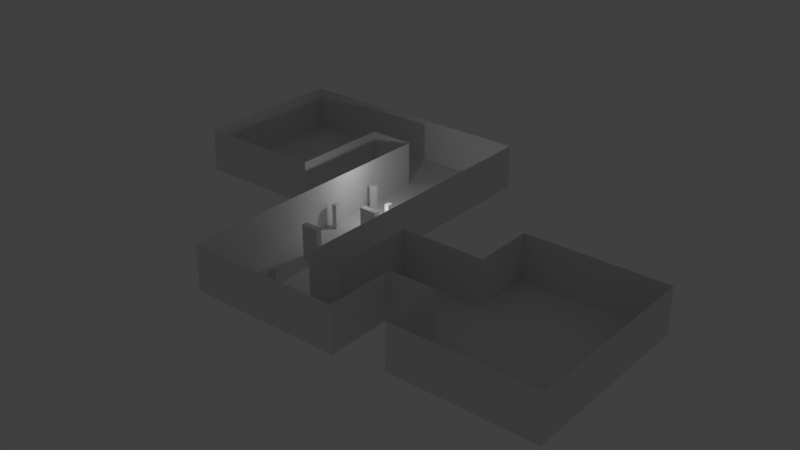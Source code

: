 # Source: valter-locus-originis.blend  (saved by Blender 2.78.0; exported with 4.5.12 LTS)
import bpy
from mathutils import Matrix  # noqa: F401  (used for matrix-valued properties, if any)

bpy.ops.wm.read_factory_settings(use_empty=True)
scene = bpy.context.scene
scene.name = 'Scene'

# ---- collections
col_collection_1 = bpy.data.collections.new('Collection 1'); scene.collection.children.link(col_collection_1)

# ---- world
world_world = bpy.data.worlds.new('World'); scene.world = world_world
world_world.color = (0.05088, 0.05088, 0.05088)
world_world.use_sun_shadow = False
world_world.sun_shadow_jitter_overblur = 0.0
world_world.cycles.sampling_method = 'MANUAL'

# ---- lights
light_lamp1 = bpy.data.lights.new('Lamp1', 'POINT')
light_lamp1.color = (0.448, 0.448, 0.448)
light_lamp1.transmission_factor = 0.0
light_lamp1.cutoff_distance = 30.0
light_lamp1.shadow_buffer_clip_start = 1.001
light_lamp1.shadow_soft_size = 0.1
light_lamp1.shadow_maximum_resolution = 0.006
light_lamp1.use_absolute_resolution = True
light_lamp = bpy.data.lights.new('Lamp', 'POINT')
light_lamp.transmission_factor = 0.0
light_lamp.cutoff_distance = 30.0
light_lamp.energy = 100.0
light_lamp.shadow_buffer_clip_start = 1.001
light_lamp.shadow_soft_size = 0.1
light_lamp.shadow_maximum_resolution = 0.006
light_lamp.use_absolute_resolution = True

# ---- meshes
me_plane_022 = bpy.data.meshes.new('Plane.022')
me_plane_022.from_pydata([(-1.42, 0.0, -1.364), (-1.42, 0.0, 1.364), (1.42, 0.0, -1.364), (1.42, 0.0, 1.364)], [], [(1, 3, 2, 0)])
me_plane_022.use_remesh_preserve_volume = False
me_plane_022.use_remesh_preserve_attributes = False
me_plane_022.use_mirror_vertex_groups = False
me_plane_022.update()
me_plane_021 = bpy.data.meshes.new('Plane.021')
me_plane_021.from_pydata([(0.0, -3.085, -1.364), (0.0, -3.085, 1.364), (0.0, 3.085, -1.364), (0.0, 3.085, 1.364)], [], [(1, 3, 2, 0)])
me_plane_021.use_remesh_preserve_volume = False
me_plane_021.use_remesh_preserve_attributes = False
me_plane_021.use_mirror_vertex_groups = False
me_plane_021.update()
me_plane_020 = bpy.data.meshes.new('Plane.020')
me_plane_020.from_pydata([(-3.962, 0.0, -1.364), (-3.962, 0.0, 1.364), (3.962, 0.0, -1.364), (3.962, 0.0, 1.364)], [], [(1, 3, 2, 0)])
me_plane_020.use_remesh_preserve_volume = False
me_plane_020.use_remesh_preserve_attributes = False
me_plane_020.use_mirror_vertex_groups = False
me_plane_020.update()
me_plane_019 = bpy.data.meshes.new('Plane.019')
me_plane_019.from_pydata([(0.0, 4.852, -1.364), (0.0, 4.852, 1.364), (0.0, -4.852, -1.364), (0.0, -4.852, 1.364)], [], [(1, 3, 2, 0)])
me_plane_019.use_remesh_preserve_volume = False
me_plane_019.use_remesh_preserve_attributes = False
me_plane_019.use_mirror_vertex_groups = False
me_plane_019.update()
me_cube3_002 = bpy.data.meshes.new('Cube3.002')
me_cube3_002.from_pydata([(0.1761, -0.3105, 5.96e-08), (0.1761, -0.3105, 1.948), (-0.1761, -0.3105, 5.96e-08), (-0.1761, -0.3105, 1.948), (0.1761, 0.3105, 5.96e-08), (0.1761, 0.3105, 1.948), (-0.1761, 0.3105, 5.96e-08), (-0.1761, 0.3105, 1.948)], [], [(0, 1, 3, 2), (2, 3, 7, 6), (6, 7, 5, 4), (4, 5, 1, 0), (2, 6, 4, 0), (7, 3, 1, 5)])
me_cube3_002.use_remesh_preserve_volume = False
me_cube3_002.use_remesh_preserve_attributes = False
me_cube3_002.use_mirror_vertex_groups = False
me_cube3_002.update()
me_plane_018 = bpy.data.meshes.new('Plane.018')
me_plane_018.from_pydata([(0.0, 1.815, 1.364), (0.0, 1.815, -1.364), (8.458, 1.815, 1.364), (8.458, 1.815, -1.364)], [], [(1, 3, 2, 0)])
me_plane_018.use_remesh_preserve_volume = False
me_plane_018.use_remesh_preserve_attributes = False
me_plane_018.use_mirror_vertex_groups = False
me_plane_018.update()
me_plane_017 = bpy.data.meshes.new('Plane.017')
me_plane_017.from_pydata([(0.0, -5.508, 1.364), (0.0, -5.508, -1.364), (0.0, 5.508, 1.364), (0.0, 5.508, -1.364)], [], [(1, 0, 2, 3)])
me_plane_017.use_remesh_preserve_volume = False
me_plane_017.use_remesh_preserve_attributes = False
me_plane_017.use_mirror_vertex_groups = False
me_plane_017.update()
me_plane_016 = bpy.data.meshes.new('Plane.016')
me_plane_016.from_pydata([(-4.229, -1.311e-06, -1.364), (-4.229, 1.192e-06, 1.364), (4.229, 1.192e-06, 1.364), (4.229, -1.311e-06, -1.364)], [], [(0, 1, 2, 3)])
me_plane_016.use_remesh_preserve_volume = False
me_plane_016.use_remesh_preserve_attributes = False
me_plane_016.use_mirror_vertex_groups = False
me_plane_016.update()
me_plane_015 = bpy.data.meshes.new('Plane.015')
me_plane_015.from_pydata([(0.0, 1.815, -1.364), (0.0, 1.815, 1.364), (0.0, -1.809, -1.364), (0.0, -1.815, 1.364)], [], [(0, 1, 3, 2)])
me_plane_015.use_remesh_preserve_volume = False
me_plane_015.use_remesh_preserve_attributes = False
me_plane_015.use_mirror_vertex_groups = False
me_plane_015.update()
me_plane_014 = bpy.data.meshes.new('Plane.014')
me_plane_014.from_pydata([(0.0, -1.815, 1.364), (0.0, -1.815, -1.364), (0.0, 1.815, 1.364), (0.0, 1.815, -1.364)], [], [(1, 3, 2, 0)])
me_plane_014.use_remesh_preserve_volume = False
me_plane_014.use_remesh_preserve_attributes = False
me_plane_014.use_mirror_vertex_groups = False
me_plane_014.update()
me_plane_013 = bpy.data.meshes.new('Plane.013')
me_plane_013.from_pydata([(-2.513, 0.0, 1.364), (-2.513, 0.0, -1.364), (2.514, 0.0, 1.364), (2.514, 0.0, -1.364)], [], [(1, 3, 2, 0)])
me_plane_013.use_remesh_preserve_volume = False
me_plane_013.use_remesh_preserve_attributes = False
me_plane_013.use_mirror_vertex_groups = False
me_plane_013.update()
me_plane_012 = bpy.data.meshes.new('Plane.012')
me_plane_012.from_pydata([(0.0, -2.499, -1.364), (0.0, -2.499, 1.364), (0.0, 2.498, 1.364), (0.0, 2.498, -1.364)], [], [(0, 3, 2, 1)])
me_plane_012.use_remesh_preserve_volume = False
me_plane_012.use_remesh_preserve_attributes = False
me_plane_012.use_mirror_vertex_groups = False
me_plane_012.update()
me_plane_011 = bpy.data.meshes.new('Plane.011')
me_plane_011.from_pydata([(-1.406, 0.0, -1.364), (-1.406, 0.0, 1.364), (1.406, 0.0, -1.364), (1.406, 0.0, 1.364)], [], [(0, 1, 3, 2)])
me_plane_011.use_remesh_preserve_volume = False
me_plane_011.use_remesh_preserve_attributes = False
me_plane_011.use_mirror_vertex_groups = False
me_plane_011.update()
me_plane_010 = bpy.data.meshes.new('Plane.010')
me_plane_010.from_pydata([(0.0, 2.105, -1.364), (0.0, 2.105, 1.364), (0.0, -2.105, -1.364), (0.0, -2.105, 1.364)], [], [(0, 2, 3, 1)])
me_plane_010.use_remesh_preserve_volume = False
me_plane_010.use_remesh_preserve_attributes = False
me_plane_010.use_mirror_vertex_groups = False
me_plane_010.update()
me_plane_009 = bpy.data.meshes.new('Plane.009')
me_plane_009.from_pydata([(1.073e-06, -14.0, 0.0), (1.073e-06, -14.0, 2.728), (2.03, -14.0, 0.0), (2.03, -14.0, 2.728)], [], [(0, 2, 3, 1)])
me_plane_009.use_remesh_preserve_volume = False
me_plane_009.use_remesh_preserve_attributes = False
me_plane_009.use_mirror_vertex_groups = False
me_plane_009.update()
me_plane_008 = bpy.data.meshes.new('Plane.008')
me_plane_008.from_pydata([(-7.882, -4.371e-07, -1.364), (7.882, 4.371e-07, -1.364), (-7.882, -4.371e-07, 1.364), (7.882, 4.371e-07, 1.364)], [], [(0, 1, 3, 2)])
me_plane_008.use_remesh_preserve_volume = False
me_plane_008.use_remesh_preserve_attributes = False
me_plane_008.use_mirror_vertex_groups = False
me_plane_008.update()
me_plane_004 = bpy.data.meshes.new('Plane.004')
me_plane_004.from_pydata([(6.745, 2.186e-07, 0.0), (-2.5, -2.186e-07, 0.0), (6.745, 2.186e-07, 2.728), (-2.5, -2.186e-07, 2.728)], [], [(0, 1, 3, 2)])
me_plane_004.use_remesh_preserve_volume = False
me_plane_004.use_remesh_preserve_attributes = False
me_plane_004.use_mirror_vertex_groups = False
me_plane_004.update()
me_cube3_001 = bpy.data.meshes.new('Cube3.001')
me_cube3_001.from_pydata([(-0.5305, -0.1761, 0.0), (-0.5305, -0.1761, 1.948), (-0.5305, 0.1761, 0.0), (-0.5305, 0.1761, 1.948), (0.5305, -0.1761, 0.0), (0.5305, -0.1761, 1.948), (0.5305, 0.1761, 0.0), (0.5305, 0.1761, 1.948)], [], [(0, 1, 3, 2), (2, 3, 7, 6), (6, 7, 5, 4), (4, 5, 1, 0), (2, 6, 4, 0), (7, 3, 1, 5)])
me_cube3_001.use_remesh_preserve_volume = False
me_cube3_001.use_remesh_preserve_attributes = False
me_cube3_001.use_mirror_vertex_groups = False
me_cube3_001.update()
me_plane_002 = bpy.data.meshes.new('Plane.002')
me_plane_002.from_pydata([(1.073e-06, -14.0, 0.0), (1.073e-06, -14.0, 2.728), (1.192e-07, 3.533, 0.0), (1.192e-07, 3.533, 2.728)], [], [(0, 1, 3, 2)])
me_plane_002.use_remesh_preserve_volume = False
me_plane_002.use_remesh_preserve_attributes = False
me_plane_002.use_mirror_vertex_groups = False
me_plane_002.update()
me_cube2_001 = bpy.data.meshes.new('Cube2.001')
me_cube2_001.from_pydata([(-0.1515, -0.1761, 0.0), (-0.1515, -0.1761, 1.5), (-0.1515, 0.1761, 0.0), (-0.1515, 0.1761, 1.5), (0.1515, -0.1761, 0.0), (0.1515, -0.1761, 1.5), (0.1515, 0.1761, 0.0), (0.1515, 0.1761, 1.5)], [], [(0, 1, 3, 2), (2, 3, 7, 6), (6, 7, 5, 4), (4, 5, 1, 0), (2, 6, 4, 0), (7, 3, 1, 5)])
me_cube2_001.use_remesh_preserve_volume = False
me_cube2_001.use_remesh_preserve_attributes = False
me_cube2_001.use_mirror_vertex_groups = False
me_cube2_001.update()
me_plane_001 = bpy.data.meshes.new('Plane.001')
me_plane_001.from_pydata([(-2.384e-07, 4.0, 0.0), (-2.384e-07, 4.0, 2.728), (2.384e-07, -12.97, 0.0), (2.384e-07, -12.97, 2.728)], [], [(0, 1, 3, 2)])
me_plane_001.use_remesh_preserve_volume = False
me_plane_001.use_remesh_preserve_attributes = False
me_plane_001.use_mirror_vertex_groups = False
me_plane_001.update()
me_cube1 = bpy.data.meshes.new('Cube1')
me_cube1.from_pydata([(-0.1515, -0.1761, 0.0), (-0.1515, -0.1761, 1.196), (-0.1515, 0.1761, 0.0), (-0.1515, 0.1761, 1.196), (0.1515, -0.1761, 0.0), (0.1515, -0.1761, 1.196), (0.1515, 0.1761, 0.0), (0.1515, 0.1761, 1.196)], [], [(0, 1, 3, 2), (2, 3, 7, 6), (6, 7, 5, 4), (4, 5, 1, 0), (2, 6, 4, 0), (7, 3, 1, 5)])
me_cube1.use_remesh_preserve_volume = False
me_cube1.use_remesh_preserve_attributes = False
me_cube1.use_mirror_vertex_groups = False
me_cube1.update()
me_cube3 = bpy.data.meshes.new('Cube3')
me_cube3.from_pydata([(-0.5305, -0.1761, 0.0), (-0.5305, -0.1761, 1.948), (-0.5305, 0.1761, 0.0), (-0.5305, 0.1761, 1.948), (0.5305, -0.1761, 0.0), (0.5305, -0.1761, 1.948), (0.5305, 0.1761, 0.0), (0.5305, 0.1761, 1.948)], [], [(0, 1, 3, 2), (2, 3, 7, 6), (6, 7, 5, 4), (4, 5, 1, 0), (2, 6, 4, 0), (7, 3, 1, 5)])
me_cube3.use_remesh_preserve_volume = False
me_cube3.use_remesh_preserve_attributes = False
me_cube3.use_mirror_vertex_groups = False
me_cube3.update()
me_cube2 = bpy.data.meshes.new('Cube2')
me_cube2.from_pydata([(-0.1515, -0.1761, 0.0), (-0.1515, -0.1761, 1.5), (-0.1515, 0.1761, 0.0), (-0.1515, 0.1761, 1.5), (0.1515, -0.1761, 0.0), (0.1515, -0.1761, 1.5), (0.1515, 0.1761, 0.0), (0.1515, 0.1761, 1.5)], [], [(0, 1, 3, 2), (2, 3, 7, 6), (6, 7, 5, 4), (4, 5, 1, 0), (2, 6, 4, 0), (7, 3, 1, 5)])
me_cube2.use_remesh_preserve_volume = False
me_cube2.use_remesh_preserve_attributes = False
me_cube2.use_mirror_vertex_groups = False
me_cube2.update()
me_plane = bpy.data.meshes.new('Plane')
me_plane.from_pydata([(-2.5, -12.97, 0.0), (6.745, -12.97, 0.0), (-13.26, 7.533, 0.0), (2.5, 7.533, 0.0), (2.5, -10.0, 0.0), (6.745, -8.76, 0.0), (4.53, -10.0, 0.0), (4.53, -5.003, 0.0), (9.557, -8.76, 0.0), (9.557, -5.003, 0.0), (9.557, -12.39, 0.0), (9.557, -1.374, 0.0), (18.01, -12.39, 0.0), (18.01, -1.374, 0.0), (-2.5, 4.0, 0.0), (-5.34, 4.0, 0.0), (-5.34, -2.17, 0.0), (-13.26, -2.17, 0.0)], [], [(14, 0, 1, 5, 8, 10, 12, 13, 11, 9, 7, 6, 4, 3, 2, 17, 16, 15)])
me_plane.use_remesh_preserve_volume = False
me_plane.use_remesh_preserve_attributes = False
me_plane.use_mirror_vertex_groups = False
me_plane.update()

# ---- objects
ob_wall18 = bpy.data.objects.new('wall18', me_plane_022)
ob_wall17 = bpy.data.objects.new('wall17', me_plane_021)
ob_wall16 = bpy.data.objects.new('wall16', me_plane_020)
ob_wall15 = bpy.data.objects.new('wall15', me_plane_019)
ob_cube6 = bpy.data.objects.new('Cube6', me_cube3_002)
ob_wall14 = bpy.data.objects.new('wall14', me_plane_018)
ob_wall13 = bpy.data.objects.new('wall13', me_plane_017)
ob_wall12 = bpy.data.objects.new('wall12', me_plane_016)
ob_wall11 = bpy.data.objects.new('wall11', me_plane_015)
ob_wall10 = bpy.data.objects.new('wall10', me_plane_014)
ob_wall9 = bpy.data.objects.new('wall9', me_plane_013)
ob_wall8 = bpy.data.objects.new('wall8', me_plane_012)
ob_wall7 = bpy.data.objects.new('wall7', me_plane_011)
ob_wall6 = bpy.data.objects.new('wall6', me_plane_010)
ob_wall5 = bpy.data.objects.new('wall5', me_plane_009)
ob_wall1 = bpy.data.objects.new('wall1', me_plane_008)
ob_wall4 = bpy.data.objects.new('wall4', me_plane_004)
ob_cube5 = bpy.data.objects.new('Cube5', me_cube3_001)
ob_wall3 = bpy.data.objects.new('wall3', me_plane_002)
ob_cube1 = bpy.data.objects.new('Cube1', me_cube2_001)
ob_wall2 = bpy.data.objects.new('wall2', me_plane_001)
ob_cube2 = bpy.data.objects.new('Cube2', me_cube1)
ob_cube4 = bpy.data.objects.new('Cube4', me_cube3)
ob_cube3 = bpy.data.objects.new('Cube3', me_cube2)
ob_lamp_001 = bpy.data.objects.new('Lamp.001', light_lamp1)
ob_floor = bpy.data.objects.new('floor', me_plane)
ob_lamp = bpy.data.objects.new('Lamp', light_lamp)

# ---- transforms, parenting, visibility, modifiers, constraints
ob_wall18.location = (-3.92, 4.0, 1.364)
ob_wall18.lineart.crease_threshold = 0.0
ob_wall17.location = (-5.34, 0.915, 1.364)
ob_wall17.lineart.crease_threshold = 0.0
ob_wall16.location = (-9.302, -2.17, 1.364)
ob_wall16.lineart.crease_threshold = 0.0
ob_wall15.location = (-13.26, 2.682, 1.364)
ob_wall15.lineart.crease_threshold = 0.0
ob_cube6.location = (1.185, -11.5, 0.0)
ob_cube6.lineart.crease_threshold = 0.0
ob_wall14.location = (9.557, -3.188, 1.364)
ob_wall14.lineart.crease_threshold = 0.0
ob_wall13.location = (18.01, -6.882, 1.364)
ob_wall13.lineart.crease_threshold = 0.0
ob_wall12.location = (13.79, -12.39, 1.364)
ob_wall12.lineart.crease_threshold = 0.0
ob_wall11.location = (9.557, -10.57, 1.364)
ob_wall11.lineart.crease_threshold = 0.0
ob_wall10.location = (9.557, -3.188, 1.364)
ob_wall10.lineart.crease_threshold = 0.0
ob_wall9.location = (7.044, -5.003, 1.364)
ob_wall9.lineart.crease_threshold = 0.0
ob_wall8.location = (4.53, -7.501, 1.364)
ob_wall8.lineart.crease_threshold = 0.0
ob_wall7.location = (8.151, -8.76, 1.364)
ob_wall7.lineart.crease_threshold = 0.0
ob_wall6.location = (6.745, -10.87, 1.364)
ob_wall6.lineart.crease_threshold = 0.0
ob_wall5.location = (2.5, 4.0, 0.0)
ob_wall5.lineart.crease_threshold = 0.0
ob_wall1.location = (-5.382, 7.533, 1.364)
ob_wall1.lineart.crease_threshold = 0.0
ob_wall4.location = (0.0, -12.97, 0.0)
ob_wall4.lineart.crease_threshold = 0.0
ob_cube5.location = (-0.4344, -6.741, 0.0)
ob_cube5.lineart.crease_threshold = 0.0
ob_wall3.location = (2.5, 4.0, 0.0)
ob_wall3.lineart.crease_threshold = 0.0
ob_cube1.location = (-1.923, 0.0, 0.0)
ob_cube1.lineart.crease_threshold = 0.0
ob_wall2.location = (-2.5, 0.0, 0.0)
ob_wall2.lineart.crease_threshold = 0.0
ob_cube2.location = (-0.02359, -0.8716, 0.0)
ob_cube2.lineart.crease_threshold = 0.0
ob_cube4.location = (0.599, -3.216, 0.0)
ob_cube4.lineart.crease_threshold = 0.0
ob_cube3.location = (-1.921, -3.216, 0.0)
ob_cube3.lineart.crease_threshold = 0.0
ob_lamp_001.location = (0.0, -1.5, 1.022)
ob_lamp_001.rotation_euler = (0.6503, 0.05522, 1.866)
ob_lamp_001.lock_rotations_4d = False
ob_lamp_001.empty_display_type = 'ARROWS'
ob_lamp_001.color = (0.0, 0.0, 0.0, 0.0)
ob_lamp_001.lineart.crease_threshold = 0.0
ob_floor.location = (0.0, 0.0, 0.0)
ob_floor.lineart.crease_threshold = 0.0
ob_lamp.location = (0.0, -1.5, 3.2)
ob_lamp.rotation_euler = (0.6503, 0.05522, 1.866)
ob_lamp.lock_rotations_4d = False
ob_lamp.empty_display_type = 'ARROWS'
ob_lamp.color = (0.0, 0.0, 0.0, 0.0)
ob_lamp.lineart.crease_threshold = 0.0

# ---- collection membership
col_collection_1.objects.link(ob_wall18)
col_collection_1.objects.link(ob_wall17)
col_collection_1.objects.link(ob_wall16)
col_collection_1.objects.link(ob_wall15)
col_collection_1.objects.link(ob_cube6)
col_collection_1.objects.link(ob_wall14)
col_collection_1.objects.link(ob_wall13)
col_collection_1.objects.link(ob_wall12)
col_collection_1.objects.link(ob_wall11)
col_collection_1.objects.link(ob_wall10)
col_collection_1.objects.link(ob_wall9)
col_collection_1.objects.link(ob_wall8)
col_collection_1.objects.link(ob_wall7)
col_collection_1.objects.link(ob_wall6)
col_collection_1.objects.link(ob_wall5)
col_collection_1.objects.link(ob_wall1)
col_collection_1.objects.link(ob_wall4)
col_collection_1.objects.link(ob_cube5)
col_collection_1.objects.link(ob_wall3)
col_collection_1.objects.link(ob_cube1)
col_collection_1.objects.link(ob_wall2)
col_collection_1.objects.link(ob_cube2)
col_collection_1.objects.link(ob_cube4)
col_collection_1.objects.link(ob_cube3)
col_collection_1.objects.link(ob_lamp_001)
col_collection_1.objects.link(ob_floor)
col_collection_1.objects.link(ob_lamp)

# ---- scene / render settings (as saved in the file)
scene.frame_start = 1; scene.frame_end = 250; scene.frame_set(1)
scene.render.engine = 'BLENDER_EEVEE_NEXT'
scene.render.resolution_percentage = 50
scene.render.dither_intensity = 0.0
scene.cycles.use_denoising = False
scene.cycles.samples = 128
scene.cycles.sampling_pattern = 'TABULATED_SOBOL'
scene.cycles.light_sampling_threshold = 0.0
scene.cycles.use_adaptive_sampling = False
scene.cycles.use_light_tree = False
scene.cycles.blur_glossy = 0.0
scene.cycles.sample_clamp_indirect = 0.0
scene.view_settings.view_transform = 'Standard'
bpy.context.view_layer.update()

# ---- added for rendering (the .blend has no active camera): camera
cam_auto = bpy.data.cameras.new('AutoCamera')
cam_auto.lens = 50.0
cam_auto.sensor_width = 36.0
cam_auto.clip_end = 1000.0
ob_auto_camera = bpy.data.objects.new('AutoCamera', cam_auto)
scene.collection.objects.link(ob_auto_camera)
ob_auto_camera.location = (37.0706, -44.3526, 29.1202)
ob_auto_camera.rotation_euler = (1.09748, -7.21219e-08, 0.694738)
scene.camera = ob_auto_camera
bpy.context.view_layer.update()
